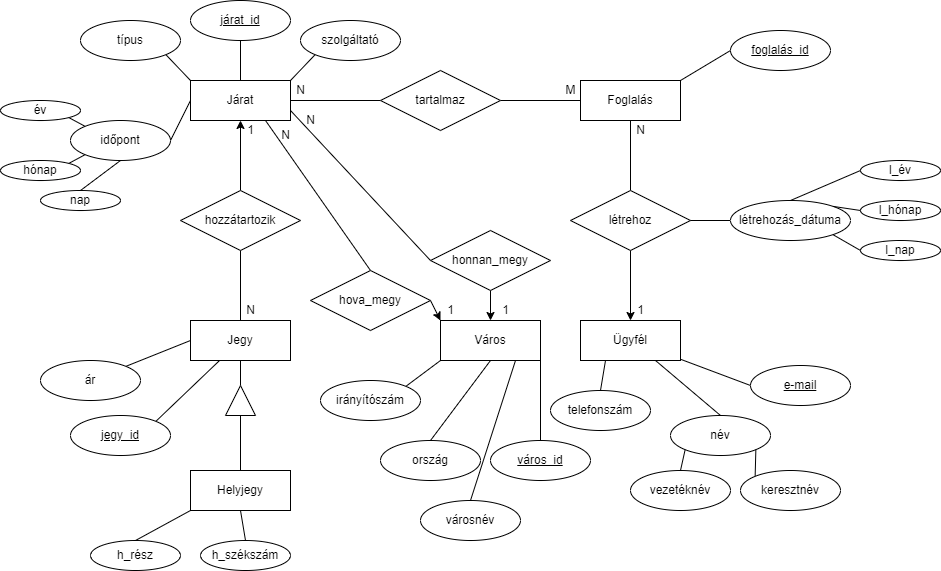

The diagram above was exported from draw.io. Its source (the exported page's mxGraphModel, read from the mxfile embedded in the PNG):
<mxGraphModel dx="1422" dy="694" grid="1" gridSize="10" guides="1" tooltips="1" connect="1" arrows="1" fold="1" page="1" pageScale="1" pageWidth="1100" pageHeight="850" background="none" math="0" shadow="0">
  <root>
    <mxCell id="0" />
    <mxCell id="1" parent="0" />
    <mxCell id="r08CQ3nkzELkeluacVOM-5" value="Foglalás" style="whiteSpace=wrap;html=1;align=center;" parent="1" vertex="1">
      <mxGeometry x="590" y="120" width="100" height="40" as="geometry" />
    </mxCell>
    <mxCell id="r08CQ3nkzELkeluacVOM-6" value="Ügyfél" style="whiteSpace=wrap;html=1;align=center;" parent="1" vertex="1">
      <mxGeometry x="590" y="360" width="100" height="40" as="geometry" />
    </mxCell>
    <mxCell id="r08CQ3nkzELkeluacVOM-20" style="rounded=0;orthogonalLoop=1;jettySize=auto;html=1;exitX=0;exitY=0.5;exitDx=0;exitDy=0;exitPerimeter=0;endArrow=none;endFill=0;" parent="1" source="r08CQ3nkzELkeluacVOM-7" target="r08CQ3nkzELkeluacVOM-6" edge="1">
      <mxGeometry relative="1" as="geometry" />
    </mxCell>
    <mxCell id="r08CQ3nkzELkeluacVOM-7" value="e-mail" style="ellipse;whiteSpace=wrap;html=1;align=center;fontStyle=4;points=[[0,0.5,0,0,0],[0.15,0.15,0,0,0],[0.15,0.85,0,0,0],[0.5,0,0,0,0],[0.5,1,0,0,0],[0.85,0.15,0,0,0],[0.85,0.85,0,0,0],[1,0.5,0,0,0]];" parent="1" vertex="1">
      <mxGeometry x="760" y="405" width="100" height="40" as="geometry" />
    </mxCell>
    <mxCell id="6b8pxVu6yRPeoN22N98f-33" style="edgeStyle=none;rounded=0;orthogonalLoop=1;jettySize=auto;html=1;exitX=0;exitY=0.5;exitDx=0;exitDy=0;entryX=1;entryY=0;entryDx=0;entryDy=0;endArrow=none;endFill=0;" parent="1" source="r08CQ3nkzELkeluacVOM-10" target="r08CQ3nkzELkeluacVOM-5" edge="1">
      <mxGeometry relative="1" as="geometry" />
    </mxCell>
    <mxCell id="r08CQ3nkzELkeluacVOM-10" value="foglalás_id" style="ellipse;whiteSpace=wrap;html=1;align=center;fontStyle=4;" parent="1" vertex="1">
      <mxGeometry x="740" y="70" width="100" height="40" as="geometry" />
    </mxCell>
    <mxCell id="6b8pxVu6yRPeoN22N98f-30" style="edgeStyle=none;rounded=0;orthogonalLoop=1;jettySize=auto;html=1;exitX=0.5;exitY=0;exitDx=0;exitDy=0;entryX=0.5;entryY=1;entryDx=0;entryDy=0;endArrow=none;endFill=0;" parent="1" source="6b8pxVu6yRPeoN22N98f-1" target="6b8pxVu6yRPeoN22N98f-29" edge="1">
      <mxGeometry relative="1" as="geometry" />
    </mxCell>
    <mxCell id="6b8pxVu6yRPeoN22N98f-1" value="Jegy" style="whiteSpace=wrap;html=1;align=center;" parent="1" vertex="1">
      <mxGeometry x="200" y="360" width="100" height="40" as="geometry" />
    </mxCell>
    <mxCell id="6b8pxVu6yRPeoN22N98f-3" style="rounded=0;orthogonalLoop=1;jettySize=auto;html=1;exitX=1;exitY=0;exitDx=0;exitDy=0;endArrow=none;endFill=0;" parent="1" source="6b8pxVu6yRPeoN22N98f-2" target="6b8pxVu6yRPeoN22N98f-1" edge="1">
      <mxGeometry relative="1" as="geometry" />
    </mxCell>
    <mxCell id="6b8pxVu6yRPeoN22N98f-2" value="jegy_id" style="ellipse;whiteSpace=wrap;html=1;align=center;fontStyle=4;" parent="1" vertex="1">
      <mxGeometry x="80" y="455" width="100" height="40" as="geometry" />
    </mxCell>
    <mxCell id="6b8pxVu6yRPeoN22N98f-11" style="edgeStyle=none;rounded=0;orthogonalLoop=1;jettySize=auto;html=1;exitX=0.5;exitY=0;exitDx=0;exitDy=0;entryX=0;entryY=0.5;entryDx=0;entryDy=0;endArrow=none;endFill=0;" parent="1" source="6b8pxVu6yRPeoN22N98f-4" target="6b8pxVu6yRPeoN22N98f-8" edge="1">
      <mxGeometry relative="1" as="geometry" />
    </mxCell>
    <mxCell id="6b8pxVu6yRPeoN22N98f-4" value="Helyjegy" style="whiteSpace=wrap;html=1;align=center;" parent="1" vertex="1">
      <mxGeometry x="200" y="510" width="100" height="40" as="geometry" />
    </mxCell>
    <mxCell id="6b8pxVu6yRPeoN22N98f-10" style="edgeStyle=none;rounded=0;orthogonalLoop=1;jettySize=auto;html=1;exitX=1;exitY=0.5;exitDx=0;exitDy=0;entryX=0.5;entryY=1;entryDx=0;entryDy=0;endArrow=none;endFill=0;" parent="1" source="6b8pxVu6yRPeoN22N98f-8" target="6b8pxVu6yRPeoN22N98f-1" edge="1">
      <mxGeometry relative="1" as="geometry" />
    </mxCell>
    <mxCell id="6b8pxVu6yRPeoN22N98f-8" value="" style="triangle;whiteSpace=wrap;html=1;rotation=-90;" parent="1" vertex="1">
      <mxGeometry x="235" y="425" width="30" height="30" as="geometry" />
    </mxCell>
    <mxCell id="6b8pxVu6yRPeoN22N98f-34" style="edgeStyle=none;rounded=0;orthogonalLoop=1;jettySize=auto;html=1;exitX=0.5;exitY=1;exitDx=0;exitDy=0;entryX=0.5;entryY=0;entryDx=0;entryDy=0;endArrow=classic;endFill=1;" parent="1" source="6b8pxVu6yRPeoN22N98f-15" target="r08CQ3nkzELkeluacVOM-6" edge="1">
      <mxGeometry relative="1" as="geometry" />
    </mxCell>
    <mxCell id="6b8pxVu6yRPeoN22N98f-35" style="edgeStyle=none;rounded=0;orthogonalLoop=1;jettySize=auto;html=1;exitX=0.5;exitY=0;exitDx=0;exitDy=0;entryX=0.5;entryY=1;entryDx=0;entryDy=0;endArrow=none;endFill=0;" parent="1" source="6b8pxVu6yRPeoN22N98f-15" target="r08CQ3nkzELkeluacVOM-5" edge="1">
      <mxGeometry relative="1" as="geometry" />
    </mxCell>
    <mxCell id="6b8pxVu6yRPeoN22N98f-15" value="létrehoz" style="shape=rhombus;perimeter=rhombusPerimeter;whiteSpace=wrap;html=1;align=center;" parent="1" vertex="1">
      <mxGeometry x="580" y="230" width="120" height="60" as="geometry" />
    </mxCell>
    <mxCell id="6b8pxVu6yRPeoN22N98f-20" value="Járat" style="whiteSpace=wrap;html=1;align=center;" parent="1" vertex="1">
      <mxGeometry x="200" y="120" width="100" height="40" as="geometry" />
    </mxCell>
    <mxCell id="6b8pxVu6yRPeoN22N98f-31" style="edgeStyle=none;rounded=0;orthogonalLoop=1;jettySize=auto;html=1;exitX=0.5;exitY=0;exitDx=0;exitDy=0;entryX=0.5;entryY=1;entryDx=0;entryDy=0;endArrow=classic;endFill=1;" parent="1" source="6b8pxVu6yRPeoN22N98f-29" target="6b8pxVu6yRPeoN22N98f-20" edge="1">
      <mxGeometry relative="1" as="geometry" />
    </mxCell>
    <mxCell id="6b8pxVu6yRPeoN22N98f-29" value="hozzátartozik" style="shape=rhombus;perimeter=rhombusPerimeter;whiteSpace=wrap;html=1;align=center;" parent="1" vertex="1">
      <mxGeometry x="190" y="230" width="120" height="60" as="geometry" />
    </mxCell>
    <mxCell id="6b8pxVu6yRPeoN22N98f-36" style="edgeStyle=none;rounded=0;orthogonalLoop=1;jettySize=auto;html=1;exitX=1;exitY=0.5;exitDx=0;exitDy=0;entryX=0;entryY=0.5;entryDx=0;entryDy=0;endArrow=none;endFill=0;" parent="1" source="6b8pxVu6yRPeoN22N98f-32" target="r08CQ3nkzELkeluacVOM-5" edge="1">
      <mxGeometry relative="1" as="geometry" />
    </mxCell>
    <mxCell id="6b8pxVu6yRPeoN22N98f-37" style="edgeStyle=none;rounded=0;orthogonalLoop=1;jettySize=auto;html=1;exitX=0;exitY=0.5;exitDx=0;exitDy=0;entryX=1;entryY=0.5;entryDx=0;entryDy=0;endArrow=none;endFill=0;" parent="1" source="6b8pxVu6yRPeoN22N98f-32" target="6b8pxVu6yRPeoN22N98f-20" edge="1">
      <mxGeometry relative="1" as="geometry" />
    </mxCell>
    <mxCell id="6b8pxVu6yRPeoN22N98f-32" value="tartalmaz" style="shape=rhombus;perimeter=rhombusPerimeter;whiteSpace=wrap;html=1;align=center;rotation=0;" parent="1" vertex="1">
      <mxGeometry x="390" y="110" width="120" height="60" as="geometry" />
    </mxCell>
    <mxCell id="6b8pxVu6yRPeoN22N98f-44" style="edgeStyle=none;rounded=0;orthogonalLoop=1;jettySize=auto;html=1;exitX=0;exitY=0.5;exitDx=0;exitDy=0;endArrow=none;endFill=0;" parent="1" source="6b8pxVu6yRPeoN22N98f-43" target="6b8pxVu6yRPeoN22N98f-15" edge="1">
      <mxGeometry relative="1" as="geometry" />
    </mxCell>
    <mxCell id="6b8pxVu6yRPeoN22N98f-43" value="létrehozás_dátuma" style="ellipse;whiteSpace=wrap;html=1;align=center;" parent="1" vertex="1">
      <mxGeometry x="740" y="240" width="120" height="40" as="geometry" />
    </mxCell>
    <mxCell id="6b8pxVu6yRPeoN22N98f-63" style="edgeStyle=none;rounded=0;orthogonalLoop=1;jettySize=auto;html=1;exitX=0.5;exitY=0;exitDx=0;exitDy=0;entryX=0;entryY=1;entryDx=0;entryDy=0;endArrow=none;endFill=0;" parent="1" source="6b8pxVu6yRPeoN22N98f-61" target="6b8pxVu6yRPeoN22N98f-4" edge="1">
      <mxGeometry relative="1" as="geometry" />
    </mxCell>
    <mxCell id="6b8pxVu6yRPeoN22N98f-61" value="h_rész" style="ellipse;whiteSpace=wrap;html=1;align=center;" parent="1" vertex="1">
      <mxGeometry x="100" y="580" width="90" height="30" as="geometry" />
    </mxCell>
    <mxCell id="6b8pxVu6yRPeoN22N98f-64" style="edgeStyle=none;rounded=0;orthogonalLoop=1;jettySize=auto;html=1;exitX=0.5;exitY=0;exitDx=0;exitDy=0;entryX=0.5;entryY=1;entryDx=0;entryDy=0;endArrow=none;endFill=0;" parent="1" source="6b8pxVu6yRPeoN22N98f-62" target="6b8pxVu6yRPeoN22N98f-4" edge="1">
      <mxGeometry relative="1" as="geometry" />
    </mxCell>
    <mxCell id="6b8pxVu6yRPeoN22N98f-62" value="h_székszám" style="ellipse;whiteSpace=wrap;html=1;align=center;" parent="1" vertex="1">
      <mxGeometry x="210" y="580" width="90" height="30" as="geometry" />
    </mxCell>
    <mxCell id="gmbx_h47Di_aK1m4eOEr-1" value="Város" style="whiteSpace=wrap;html=1;align=center;" parent="1" vertex="1">
      <mxGeometry x="450" y="360" width="100" height="40" as="geometry" />
    </mxCell>
    <mxCell id="gmbx_h47Di_aK1m4eOEr-4" style="rounded=0;orthogonalLoop=1;jettySize=auto;html=1;exitX=0.5;exitY=1;exitDx=0;exitDy=0;entryX=0.5;entryY=0;entryDx=0;entryDy=0;endArrow=classic;endFill=1;" parent="1" source="gmbx_h47Di_aK1m4eOEr-2" target="gmbx_h47Di_aK1m4eOEr-1" edge="1">
      <mxGeometry relative="1" as="geometry" />
    </mxCell>
    <mxCell id="gmbx_h47Di_aK1m4eOEr-6" style="edgeStyle=none;rounded=0;orthogonalLoop=1;jettySize=auto;html=1;exitX=0;exitY=0.5;exitDx=0;exitDy=0;entryX=1;entryY=0.75;entryDx=0;entryDy=0;endArrow=none;endFill=0;" parent="1" source="gmbx_h47Di_aK1m4eOEr-2" target="6b8pxVu6yRPeoN22N98f-20" edge="1">
      <mxGeometry relative="1" as="geometry" />
    </mxCell>
    <mxCell id="gmbx_h47Di_aK1m4eOEr-2" value="honnan_megy" style="shape=rhombus;perimeter=rhombusPerimeter;whiteSpace=wrap;html=1;align=center;" parent="1" vertex="1">
      <mxGeometry x="440" y="270" width="120" height="60" as="geometry" />
    </mxCell>
    <mxCell id="gmbx_h47Di_aK1m4eOEr-5" style="rounded=0;orthogonalLoop=1;jettySize=auto;html=1;exitX=1;exitY=0.5;exitDx=0;exitDy=0;entryX=0;entryY=0;entryDx=0;entryDy=0;endArrow=classic;endFill=1;" parent="1" source="gmbx_h47Di_aK1m4eOEr-3" target="gmbx_h47Di_aK1m4eOEr-1" edge="1">
      <mxGeometry relative="1" as="geometry" />
    </mxCell>
    <mxCell id="gmbx_h47Di_aK1m4eOEr-7" style="edgeStyle=none;rounded=0;orthogonalLoop=1;jettySize=auto;html=1;exitX=0.5;exitY=0;exitDx=0;exitDy=0;entryX=0.75;entryY=1;entryDx=0;entryDy=0;endArrow=none;endFill=0;" parent="1" source="gmbx_h47Di_aK1m4eOEr-3" target="6b8pxVu6yRPeoN22N98f-20" edge="1">
      <mxGeometry relative="1" as="geometry" />
    </mxCell>
    <mxCell id="gmbx_h47Di_aK1m4eOEr-3" value="hova_megy" style="shape=rhombus;perimeter=rhombusPerimeter;whiteSpace=wrap;html=1;align=center;" parent="1" vertex="1">
      <mxGeometry x="320" y="310" width="120" height="60" as="geometry" />
    </mxCell>
    <mxCell id="gmbx_h47Di_aK1m4eOEr-9" style="edgeStyle=none;rounded=0;orthogonalLoop=1;jettySize=auto;html=1;exitX=0.5;exitY=0;exitDx=0;exitDy=0;entryX=1;entryY=1;entryDx=0;entryDy=0;endArrow=none;endFill=0;" parent="1" source="gmbx_h47Di_aK1m4eOEr-8" target="gmbx_h47Di_aK1m4eOEr-1" edge="1">
      <mxGeometry relative="1" as="geometry" />
    </mxCell>
    <mxCell id="gmbx_h47Di_aK1m4eOEr-8" value="város_id" style="ellipse;whiteSpace=wrap;html=1;align=center;fontStyle=4;" parent="1" vertex="1">
      <mxGeometry x="500" y="480" width="100" height="40" as="geometry" />
    </mxCell>
    <mxCell id="gmbx_h47Di_aK1m4eOEr-14" style="edgeStyle=none;rounded=0;orthogonalLoop=1;jettySize=auto;html=1;exitX=0.5;exitY=1;exitDx=0;exitDy=0;entryX=0.5;entryY=0;entryDx=0;entryDy=0;endArrow=none;endFill=0;" parent="1" source="gmbx_h47Di_aK1m4eOEr-13" target="6b8pxVu6yRPeoN22N98f-20" edge="1">
      <mxGeometry relative="1" as="geometry" />
    </mxCell>
    <mxCell id="gmbx_h47Di_aK1m4eOEr-13" value="járat_id" style="ellipse;whiteSpace=wrap;html=1;align=center;fontStyle=4;" parent="1" vertex="1">
      <mxGeometry x="200" y="40" width="100" height="40" as="geometry" />
    </mxCell>
    <mxCell id="gmbx_h47Di_aK1m4eOEr-16" style="edgeStyle=none;rounded=0;orthogonalLoop=1;jettySize=auto;html=1;exitX=1;exitY=1;exitDx=0;exitDy=0;entryX=0;entryY=0;entryDx=0;entryDy=0;endArrow=none;endFill=0;" parent="1" source="gmbx_h47Di_aK1m4eOEr-15" target="6b8pxVu6yRPeoN22N98f-20" edge="1">
      <mxGeometry relative="1" as="geometry" />
    </mxCell>
    <mxCell id="gmbx_h47Di_aK1m4eOEr-15" value="típus" style="ellipse;whiteSpace=wrap;html=1;align=center;" parent="1" vertex="1">
      <mxGeometry x="90" y="60" width="100" height="40" as="geometry" />
    </mxCell>
    <mxCell id="gmbx_h47Di_aK1m4eOEr-18" style="edgeStyle=none;rounded=0;orthogonalLoop=1;jettySize=auto;html=1;exitX=1;exitY=0.5;exitDx=0;exitDy=0;entryX=0;entryY=0.5;entryDx=0;entryDy=0;endArrow=none;endFill=0;" parent="1" source="gmbx_h47Di_aK1m4eOEr-17" target="6b8pxVu6yRPeoN22N98f-20" edge="1">
      <mxGeometry relative="1" as="geometry" />
    </mxCell>
    <mxCell id="gmbx_h47Di_aK1m4eOEr-17" value="időpont" style="ellipse;whiteSpace=wrap;html=1;align=center;" parent="1" vertex="1">
      <mxGeometry x="80" y="160" width="100" height="40" as="geometry" />
    </mxCell>
    <mxCell id="gmbx_h47Di_aK1m4eOEr-20" style="edgeStyle=none;rounded=0;orthogonalLoop=1;jettySize=auto;html=1;exitX=1;exitY=0;exitDx=0;exitDy=0;entryX=0;entryY=0.5;entryDx=0;entryDy=0;endArrow=none;endFill=0;" parent="1" source="gmbx_h47Di_aK1m4eOEr-19" target="6b8pxVu6yRPeoN22N98f-1" edge="1">
      <mxGeometry relative="1" as="geometry" />
    </mxCell>
    <mxCell id="gmbx_h47Di_aK1m4eOEr-19" value="ár" style="ellipse;whiteSpace=wrap;html=1;align=center;" parent="1" vertex="1">
      <mxGeometry x="50" y="400" width="100" height="40" as="geometry" />
    </mxCell>
    <mxCell id="gmbx_h47Di_aK1m4eOEr-22" style="edgeStyle=none;rounded=0;orthogonalLoop=1;jettySize=auto;html=1;exitX=0.5;exitY=0;exitDx=0;exitDy=0;entryX=0.5;entryY=1;entryDx=0;entryDy=0;endArrow=none;endFill=0;" parent="1" source="gmbx_h47Di_aK1m4eOEr-21" target="gmbx_h47Di_aK1m4eOEr-1" edge="1">
      <mxGeometry relative="1" as="geometry" />
    </mxCell>
    <mxCell id="gmbx_h47Di_aK1m4eOEr-21" value="ország" style="ellipse;whiteSpace=wrap;html=1;align=center;" parent="1" vertex="1">
      <mxGeometry x="390" y="480" width="100" height="40" as="geometry" />
    </mxCell>
    <mxCell id="gmbx_h47Di_aK1m4eOEr-25" style="edgeStyle=none;rounded=0;orthogonalLoop=1;jettySize=auto;html=1;exitX=1;exitY=0;exitDx=0;exitDy=0;entryX=0;entryY=1;entryDx=0;entryDy=0;endArrow=none;endFill=0;" parent="1" source="gmbx_h47Di_aK1m4eOEr-24" target="gmbx_h47Di_aK1m4eOEr-1" edge="1">
      <mxGeometry relative="1" as="geometry" />
    </mxCell>
    <mxCell id="gmbx_h47Di_aK1m4eOEr-24" value="irányítószám" style="ellipse;whiteSpace=wrap;html=1;align=center;" parent="1" vertex="1">
      <mxGeometry x="330" y="420" width="100" height="40" as="geometry" />
    </mxCell>
    <mxCell id="gmbx_h47Di_aK1m4eOEr-27" style="edgeStyle=none;rounded=0;orthogonalLoop=1;jettySize=auto;html=1;exitX=0.5;exitY=0;exitDx=0;exitDy=0;entryX=0.75;entryY=1;entryDx=0;entryDy=0;endArrow=none;endFill=0;" parent="1" source="gmbx_h47Di_aK1m4eOEr-26" target="r08CQ3nkzELkeluacVOM-6" edge="1">
      <mxGeometry relative="1" as="geometry" />
    </mxCell>
    <mxCell id="gmbx_h47Di_aK1m4eOEr-26" value="név" style="ellipse;whiteSpace=wrap;html=1;align=center;" parent="1" vertex="1">
      <mxGeometry x="680" y="455" width="100" height="40" as="geometry" />
    </mxCell>
    <mxCell id="gmbx_h47Di_aK1m4eOEr-31" style="edgeStyle=none;rounded=0;orthogonalLoop=1;jettySize=auto;html=1;exitX=0.5;exitY=0;exitDx=0;exitDy=0;entryX=0;entryY=1;entryDx=0;entryDy=0;endArrow=none;endFill=0;" parent="1" source="gmbx_h47Di_aK1m4eOEr-29" target="gmbx_h47Di_aK1m4eOEr-26" edge="1">
      <mxGeometry relative="1" as="geometry" />
    </mxCell>
    <mxCell id="gmbx_h47Di_aK1m4eOEr-29" value="vezetéknév" style="ellipse;whiteSpace=wrap;html=1;align=center;" parent="1" vertex="1">
      <mxGeometry x="640" y="510" width="100" height="40" as="geometry" />
    </mxCell>
    <mxCell id="gmbx_h47Di_aK1m4eOEr-33" style="edgeStyle=none;rounded=0;orthogonalLoop=1;jettySize=auto;html=1;exitX=0;exitY=0;exitDx=0;exitDy=0;entryX=1;entryY=1;entryDx=0;entryDy=0;endArrow=none;endFill=0;" parent="1" source="gmbx_h47Di_aK1m4eOEr-30" target="gmbx_h47Di_aK1m4eOEr-26" edge="1">
      <mxGeometry relative="1" as="geometry" />
    </mxCell>
    <mxCell id="gmbx_h47Di_aK1m4eOEr-30" value="keresztnév" style="ellipse;whiteSpace=wrap;html=1;align=center;" parent="1" vertex="1">
      <mxGeometry x="750" y="510" width="100" height="40" as="geometry" />
    </mxCell>
    <mxCell id="gmbx_h47Di_aK1m4eOEr-37" style="edgeStyle=none;rounded=0;orthogonalLoop=1;jettySize=auto;html=1;exitX=1;exitY=1;exitDx=0;exitDy=0;entryX=0;entryY=0;entryDx=0;entryDy=0;endArrow=none;endFill=0;" parent="1" source="gmbx_h47Di_aK1m4eOEr-34" target="gmbx_h47Di_aK1m4eOEr-17" edge="1">
      <mxGeometry relative="1" as="geometry" />
    </mxCell>
    <mxCell id="gmbx_h47Di_aK1m4eOEr-34" value="év" style="ellipse;whiteSpace=wrap;html=1;align=center;" parent="1" vertex="1">
      <mxGeometry x="10" y="140" width="80" height="20" as="geometry" />
    </mxCell>
    <mxCell id="gmbx_h47Di_aK1m4eOEr-38" style="edgeStyle=none;rounded=0;orthogonalLoop=1;jettySize=auto;html=1;exitX=1;exitY=0;exitDx=0;exitDy=0;entryX=0;entryY=1;entryDx=0;entryDy=0;endArrow=none;endFill=0;" parent="1" source="gmbx_h47Di_aK1m4eOEr-35" target="gmbx_h47Di_aK1m4eOEr-17" edge="1">
      <mxGeometry relative="1" as="geometry" />
    </mxCell>
    <mxCell id="gmbx_h47Di_aK1m4eOEr-35" value="hónap" style="ellipse;whiteSpace=wrap;html=1;align=center;" parent="1" vertex="1">
      <mxGeometry x="10" y="200" width="80" height="20" as="geometry" />
    </mxCell>
    <mxCell id="gmbx_h47Di_aK1m4eOEr-39" style="edgeStyle=none;rounded=0;orthogonalLoop=1;jettySize=auto;html=1;exitX=0.5;exitY=0;exitDx=0;exitDy=0;entryX=0.5;entryY=1;entryDx=0;entryDy=0;endArrow=none;endFill=0;" parent="1" source="gmbx_h47Di_aK1m4eOEr-36" target="gmbx_h47Di_aK1m4eOEr-17" edge="1">
      <mxGeometry relative="1" as="geometry" />
    </mxCell>
    <mxCell id="gmbx_h47Di_aK1m4eOEr-36" value="nap" style="ellipse;whiteSpace=wrap;html=1;align=center;" parent="1" vertex="1">
      <mxGeometry x="50" y="230" width="80" height="20" as="geometry" />
    </mxCell>
    <mxCell id="gmbx_h47Di_aK1m4eOEr-46" style="edgeStyle=none;rounded=0;orthogonalLoop=1;jettySize=auto;html=1;exitX=0;exitY=0.5;exitDx=0;exitDy=0;entryX=0.5;entryY=0;entryDx=0;entryDy=0;endArrow=none;endFill=0;" parent="1" source="gmbx_h47Di_aK1m4eOEr-43" target="6b8pxVu6yRPeoN22N98f-43" edge="1">
      <mxGeometry relative="1" as="geometry" />
    </mxCell>
    <mxCell id="gmbx_h47Di_aK1m4eOEr-43" value="l_év" style="ellipse;whiteSpace=wrap;html=1;align=center;" parent="1" vertex="1">
      <mxGeometry x="870" y="200" width="80" height="20" as="geometry" />
    </mxCell>
    <mxCell id="gmbx_h47Di_aK1m4eOEr-47" style="edgeStyle=none;rounded=0;orthogonalLoop=1;jettySize=auto;html=1;exitX=0;exitY=0.5;exitDx=0;exitDy=0;entryX=1;entryY=0;entryDx=0;entryDy=0;endArrow=none;endFill=0;" parent="1" source="gmbx_h47Di_aK1m4eOEr-44" target="6b8pxVu6yRPeoN22N98f-43" edge="1">
      <mxGeometry relative="1" as="geometry" />
    </mxCell>
    <mxCell id="gmbx_h47Di_aK1m4eOEr-44" value="l_hónap" style="ellipse;whiteSpace=wrap;html=1;align=center;" parent="1" vertex="1">
      <mxGeometry x="870" y="240" width="80" height="20" as="geometry" />
    </mxCell>
    <mxCell id="gmbx_h47Di_aK1m4eOEr-48" style="edgeStyle=none;rounded=0;orthogonalLoop=1;jettySize=auto;html=1;exitX=0;exitY=0.5;exitDx=0;exitDy=0;entryX=1;entryY=1;entryDx=0;entryDy=0;endArrow=none;endFill=0;" parent="1" source="gmbx_h47Di_aK1m4eOEr-45" target="6b8pxVu6yRPeoN22N98f-43" edge="1">
      <mxGeometry relative="1" as="geometry" />
    </mxCell>
    <mxCell id="gmbx_h47Di_aK1m4eOEr-45" value="l_nap" style="ellipse;whiteSpace=wrap;html=1;align=center;" parent="1" vertex="1">
      <mxGeometry x="870" y="280" width="80" height="20" as="geometry" />
    </mxCell>
    <mxCell id="gmbx_h47Di_aK1m4eOEr-52" style="edgeStyle=none;rounded=0;orthogonalLoop=1;jettySize=auto;html=1;exitX=0;exitY=1;exitDx=0;exitDy=0;entryX=1;entryY=0;entryDx=0;entryDy=0;endArrow=none;endFill=0;" parent="1" source="gmbx_h47Di_aK1m4eOEr-51" target="6b8pxVu6yRPeoN22N98f-20" edge="1">
      <mxGeometry relative="1" as="geometry" />
    </mxCell>
    <mxCell id="gmbx_h47Di_aK1m4eOEr-51" value="szolgáltató" style="ellipse;whiteSpace=wrap;html=1;align=center;" parent="1" vertex="1">
      <mxGeometry x="310" y="60" width="100" height="40" as="geometry" />
    </mxCell>
    <mxCell id="gmbx_h47Di_aK1m4eOEr-55" style="edgeStyle=none;rounded=0;orthogonalLoop=1;jettySize=auto;html=1;exitX=0.5;exitY=0;exitDx=0;exitDy=0;entryX=0.25;entryY=1;entryDx=0;entryDy=0;endArrow=none;endFill=0;" parent="1" source="gmbx_h47Di_aK1m4eOEr-54" target="r08CQ3nkzELkeluacVOM-6" edge="1">
      <mxGeometry relative="1" as="geometry" />
    </mxCell>
    <mxCell id="gmbx_h47Di_aK1m4eOEr-54" value="telefonszám" style="ellipse;whiteSpace=wrap;html=1;align=center;" parent="1" vertex="1">
      <mxGeometry x="560" y="430" width="100" height="40" as="geometry" />
    </mxCell>
    <mxCell id="bd_7kC5V8HoJtGbsU6Zp-2" style="rounded=0;orthogonalLoop=1;jettySize=auto;html=1;exitX=0.5;exitY=0;exitDx=0;exitDy=0;entryX=0.75;entryY=1;entryDx=0;entryDy=0;endArrow=none;endFill=0;" parent="1" source="bd_7kC5V8HoJtGbsU6Zp-1" target="gmbx_h47Di_aK1m4eOEr-1" edge="1">
      <mxGeometry relative="1" as="geometry" />
    </mxCell>
    <mxCell id="bd_7kC5V8HoJtGbsU6Zp-1" value="városnév" style="ellipse;whiteSpace=wrap;html=1;align=center;" parent="1" vertex="1">
      <mxGeometry x="430" y="540" width="100" height="40" as="geometry" />
    </mxCell>
    <mxCell id="8QSnAU694NYq5iZFFdvR-2" value="N" style="text;html=1;align=center;verticalAlign=middle;resizable=0;points=[];autosize=1;strokeColor=none;fillColor=none;" vertex="1" parent="1">
      <mxGeometry x="245" y="335" width="30" height="30" as="geometry" />
    </mxCell>
    <mxCell id="8QSnAU694NYq5iZFFdvR-3" value="1" style="text;html=1;align=center;verticalAlign=middle;resizable=0;points=[];autosize=1;strokeColor=none;fillColor=none;" vertex="1" parent="1">
      <mxGeometry x="245" y="155" width="30" height="30" as="geometry" />
    </mxCell>
    <mxCell id="8QSnAU694NYq5iZFFdvR-4" value="1" style="text;html=1;align=center;verticalAlign=middle;resizable=0;points=[];autosize=1;strokeColor=none;fillColor=none;" vertex="1" parent="1">
      <mxGeometry x="445" y="335" width="30" height="30" as="geometry" />
    </mxCell>
    <mxCell id="8QSnAU694NYq5iZFFdvR-5" value="1" style="text;html=1;align=center;verticalAlign=middle;resizable=0;points=[];autosize=1;strokeColor=none;fillColor=none;" vertex="1" parent="1">
      <mxGeometry x="500" y="335" width="30" height="30" as="geometry" />
    </mxCell>
    <mxCell id="8QSnAU694NYq5iZFFdvR-6" value="N" style="text;html=1;align=center;verticalAlign=middle;resizable=0;points=[];autosize=1;strokeColor=none;fillColor=none;" vertex="1" parent="1">
      <mxGeometry x="305" y="145" width="30" height="30" as="geometry" />
    </mxCell>
    <mxCell id="8QSnAU694NYq5iZFFdvR-7" value="N" style="text;html=1;align=center;verticalAlign=middle;resizable=0;points=[];autosize=1;strokeColor=none;fillColor=none;" vertex="1" parent="1">
      <mxGeometry x="280" y="160" width="30" height="30" as="geometry" />
    </mxCell>
    <mxCell id="8QSnAU694NYq5iZFFdvR-8" value="N" style="text;html=1;align=center;verticalAlign=middle;resizable=0;points=[];autosize=1;strokeColor=none;fillColor=none;" vertex="1" parent="1">
      <mxGeometry x="295" y="115" width="30" height="30" as="geometry" />
    </mxCell>
    <mxCell id="8QSnAU694NYq5iZFFdvR-9" value="M" style="text;html=1;align=center;verticalAlign=middle;resizable=0;points=[];autosize=1;strokeColor=none;fillColor=none;" vertex="1" parent="1">
      <mxGeometry x="565" y="115" width="30" height="30" as="geometry" />
    </mxCell>
    <mxCell id="8QSnAU694NYq5iZFFdvR-10" value="N" style="text;html=1;align=center;verticalAlign=middle;resizable=0;points=[];autosize=1;strokeColor=none;fillColor=none;" vertex="1" parent="1">
      <mxGeometry x="635" y="155" width="30" height="30" as="geometry" />
    </mxCell>
    <mxCell id="8QSnAU694NYq5iZFFdvR-11" value="1" style="text;html=1;align=center;verticalAlign=middle;resizable=0;points=[];autosize=1;strokeColor=none;fillColor=none;" vertex="1" parent="1">
      <mxGeometry x="635" y="335" width="30" height="30" as="geometry" />
    </mxCell>
  </root>
</mxGraphModel>